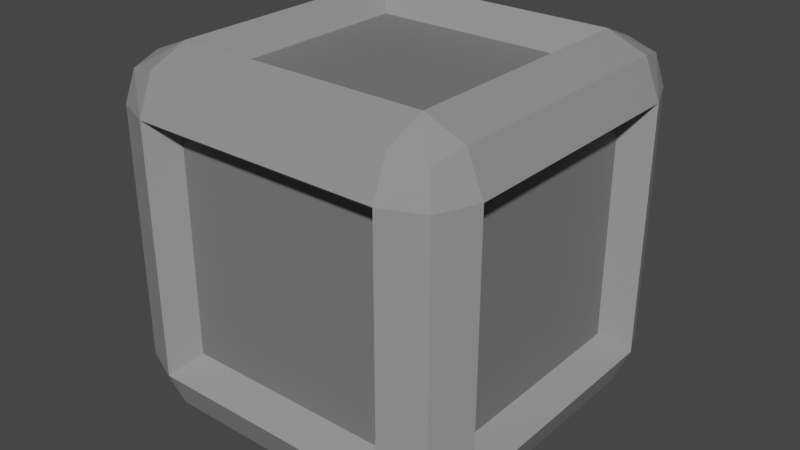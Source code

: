 # Source: box.blend  (saved by Blender 2.91.10; exported with 4.5.12 LTS)
import bpy
from mathutils import Matrix  # noqa: F401  (used for matrix-valued properties, if any)

bpy.ops.wm.read_factory_settings(use_empty=True)
scene = bpy.context.scene
scene.name = 'Scene'

# ---- collections
col_collection = bpy.data.collections.new('Collection'); scene.collection.children.link(col_collection)

# ---- materials (node trees are filled in below, after node groups)
mat_metal = bpy.data.materials.new('Metal')
mat_metal.alpha_threshold = 0.0
mat_metal.use_transparent_shadow = False
mat_metal.line_color = (0.0, 0.0, 0.0, 1.0)
mat_metal2 = bpy.data.materials.new('Metal2')
mat_metal2.use_transparent_shadow = False

# ---- material node trees
mat_metal.use_nodes = True; mat_metal.node_tree.nodes.clear()
_N = mat_metal.node_tree.nodes; _L = mat_metal.node_tree.links
n0 = _N.new('ShaderNodeOutputMaterial'); n0.name = 'Material Output'; n0.location = (300, 300)
n1 = _N.new('ShaderNodeBsdfPrincipled'); n1.name = 'Principled BSDF'; n1.location = (10, 300)
n1.distribution = 'GGX'
n1.subsurface_method = 'BURLEY'
n1.inputs[0].default_value = (0.2918, 0.2918, 0.2918, 1.0)
n1.inputs[2].default_value = 0.4
n1.inputs[3].default_value = 1.45
n1.inputs[27].default_value = (0.0, 0.0, 0.0, 1.0)
n1.inputs[28].default_value = 1.0
_L.new(n1.outputs[0], n0.inputs[0])
n0.is_active_output = True
mat_metal2.use_nodes = True; mat_metal2.node_tree.nodes.clear()
_N = mat_metal2.node_tree.nodes; _L = mat_metal2.node_tree.links
n0 = _N.new('ShaderNodeBsdfPrincipled'); n0.name = 'Principled BSDF'; n0.location = (10, 300)
n0.distribution = 'GGX'
n0.subsurface_method = 'BURLEY'
n0.inputs[0].default_value = (0.1878, 0.1878, 0.1878, 1.0)
n0.inputs[3].default_value = 1.45
n0.inputs[27].default_value = (0.0, 0.0, 0.0, 1.0)
n0.inputs[28].default_value = 1.0
n1 = _N.new('ShaderNodeOutputMaterial'); n1.name = 'Material Output'; n1.location = (300, 300)
_L.new(n0.outputs[0], n1.inputs[0])
n1.is_active_output = True

# ---- world
world_world = bpy.data.worlds.new('World'); scene.world = world_world
world_world.use_nodes = True; world_world.node_tree.nodes.clear()
_N = world_world.node_tree.nodes; _L = world_world.node_tree.links
n0 = _N.new('ShaderNodeOutputWorld'); n0.name = 'World Output'; n0.location = (300, 300)
n1 = _N.new('ShaderNodeBackground'); n1.name = 'Background'; n1.location = (10, 300)
n1.inputs[0].default_value = (0.05088, 0.05088, 0.05088, 1.0)
_L.new(n1.outputs[0], n0.inputs[0])
n0.is_active_output = True
world_world.color = (0.05088, 0.05088, 0.05088)
world_world.use_sun_shadow = False
world_world.sun_shadow_jitter_overblur = 0.0

# ---- meshes
me_cube = bpy.data.meshes.new('Cube')
me_cube.from_pydata([(1.193, 1.712, 2.193), (1.193, 1.193, 2.712), (1.712, 1.193, 2.193), (1.193, 1.56, 2.56), (1.493, 1.493, 2.493), (1.56, 1.193, 2.56), (1.56, 1.56, 2.193), (1.193, 1.193, -0.7123), (1.193, 1.712, -0.193), (1.712, 1.193, -0.193), (1.193, 1.56, -0.5602), (1.493, 1.493, -0.4928), (1.56, 1.56, -0.193), (1.56, 1.193, -0.5602), (1.712, -1.193, 2.193), (1.193, -1.193, 2.712), (1.193, -1.712, 2.193), (1.56, -1.193, 2.56), (1.493, -1.493, 2.493), (1.193, -1.56, 2.56), (1.56, -1.56, 2.193), (1.712, -1.193, -0.193), (1.193, -1.712, -0.193), (1.193, -1.193, -0.7123), (1.56, -1.56, -0.193), (1.493, -1.493, -0.4928), (1.193, -1.56, -0.5602), (1.56, -1.193, -0.5602), (-1.193, 1.712, 2.193), (-1.712, 1.193, 2.193), (-1.193, 1.193, 2.712), (-1.56, 1.56, 2.193), (-1.493, 1.493, 2.493), (-1.56, 1.193, 2.56), (-1.193, 1.56, 2.56), (-1.712, 1.193, -0.193), (-1.193, 1.712, -0.193), (-1.193, 1.193, -0.7123), (-1.56, 1.56, -0.193), (-1.493, 1.493, -0.4928), (-1.193, 1.56, -0.5602), (-1.56, 1.193, -0.5602), (-1.712, -1.193, 2.193), (-1.193, -1.712, 2.193), (-1.193, -1.193, 2.712), (-1.56, -1.56, 2.193), (-1.493, -1.493, 2.493), (-1.193, -1.56, 2.56), (-1.56, -1.193, 2.56), (-1.193, -1.193, -0.7123), (-1.193, -1.712, -0.193), (-1.712, -1.193, -0.193), (-1.193, -1.56, -0.5602), (-1.493, -1.493, -0.4928), (-1.56, -1.56, -0.193), (-1.56, -1.193, -0.5602), (-1.016, 1.016, -0.4581), (-1.016, -1.016, -0.4581), (-1.458, -1.016, -0.01585), (-1.458, 1.016, -0.01585), (1.016, 1.016, -0.4581), (-1.016, 1.458, -0.01585), (1.016, 1.458, -0.01585), (1.458, 1.016, 2.016), (1.458, 1.016, -0.01585), (1.016, 1.458, 2.016), (-1.016, -1.458, -0.01585), (-1.016, -1.458, 2.016), (-1.458, -1.016, 2.016), (1.016, -1.458, 2.016), (1.016, -1.458, -0.01585), (1.458, -1.016, -0.01585), (1.458, -1.016, 2.016), (-1.016, 1.458, 2.016), (-1.458, 1.016, 2.016), (1.016, -1.016, 2.458), (-1.016, -1.016, 2.458), (1.016, 1.016, 2.458), (1.016, -1.016, -0.4581), (-1.016, 1.016, 2.458)], [], [(16, 43, 67, 69), (8, 36, 61, 62), (30, 44, 76, 79), (22, 16, 69, 70), (50, 22, 70, 66), (0, 3, 4, 6), (1, 5, 4, 3), (2, 6, 4, 5), (7, 10, 11, 13), (8, 12, 11, 10), (9, 13, 11, 12), (14, 17, 18, 20), (15, 19, 18, 17), (16, 20, 18, 19), (21, 24, 25, 27), (22, 26, 25, 24), (23, 27, 25, 26), (28, 31, 32, 34), (29, 33, 32, 31), (30, 34, 32, 33), (35, 38, 39, 41), (36, 40, 39, 38), (37, 41, 39, 40), (42, 45, 46, 48), (43, 47, 46, 45), (44, 48, 46, 47), (49, 52, 53, 55), (50, 54, 53, 52), (51, 55, 53, 54), (37, 49, 55, 41), (41, 55, 51, 35), (7, 37, 40, 10), (10, 40, 36, 8), (2, 9, 12, 6), (6, 12, 8, 0), (50, 43, 45, 54), (54, 45, 42, 51), (16, 22, 24, 20), (20, 24, 21, 14), (28, 36, 38, 31), (31, 38, 35, 29), (15, 44, 47, 19), (19, 47, 43, 16), (1, 15, 17, 5), (5, 17, 14, 2), (49, 23, 26, 52), (52, 26, 22, 50), (44, 30, 33, 48), (48, 33, 29, 42), (30, 1, 3, 34), (34, 3, 0, 28), (23, 7, 13, 27), (27, 13, 9, 21), (51, 42, 68, 58), (56, 60, 78, 57), (58, 68, 74, 59), (70, 69, 67, 66), (77, 79, 76, 75), (64, 63, 72, 71), (61, 73, 65, 62), (21, 9, 64, 71), (9, 2, 63, 64), (15, 1, 77, 75), (14, 21, 71, 72), (42, 29, 74, 68), (49, 37, 56, 57), (36, 28, 73, 61), (1, 30, 79, 77), (0, 8, 62, 65), (2, 14, 72, 63), (43, 50, 66, 67), (23, 49, 57, 78), (35, 51, 58, 59), (29, 35, 59, 74), (28, 0, 65, 73), (37, 7, 60, 56), (44, 15, 75, 76), (7, 23, 78, 60)])
me_cube.polygons.foreach_set('material_index', [0, 0, 0, 0, 0, 0, 0, 0, 0, 0, 0, 0, 0, 0, 0, 0, 0, 0, 0, 0, 0, 0, 0, 0, 0, 0, 0, 0, 0, 0, 0, 0, 0, 0, 0, 0, 0, 0, 0, 0, 0, 0, 0, 0, 0, 0, 0, 0, 0, 0, 0, 0, 0, 0, 1, 1, 1, 1, 1, 1, 0, 0, 0, 0, 0, 0, 0, 0, 0, 0, 0, 0, 0, 0, 0, 0, 0, 0])
_uv = me_cube.uv_layers.new(name='UVMap')
_uv.uv.foreach_set('vector', [0.5871, 0.7879, 0.5871, 0.9621, 0.5871, 0.9621, 0.5871, 0.7879, 0.4129, 0.4621, 0.4129, 0.2879, 0.4129, 0.2879, 0.4129, 0.4621, 0.8371, 0.5379, 0.8371, 0.7121, 0.8371, 0.7121, 0.8371, 0.5379, 0.4129, 0.7879, 0.5871, 0.7879, 0.5871, 0.7879, 0.4129, 0.7879, 0.4129, 0.9621, 0.4129, 0.7879, 0.4129, 0.7879, 0.4129, 0.9621, 0.5871, 0.4621, 0.625, 0.4621, 0.6197, 0.5, 0.5871, 0.5, 0.6629, 0.5379, 0.625, 0.5379, 0.6197, 0.5, 0.6629, 0.5, 0.5871, 0.5379, 0.5871, 0.5, 0.6197, 0.5, 0.625, 0.5379, 0.3371, 0.5379, 0.3371, 0.5, 0.375, 0.5053, 0.375, 0.5379, 0.4129, 0.4621, 0.4129, 0.5, 0.375, 0.5053, 0.375, 0.4621, 0.4129, 0.5379, 0.375, 0.5379, 0.375, 0.5053, 0.4129, 0.5, 0.5871, 0.7121, 0.625, 0.7121, 0.625, 0.7447, 0.5871, 0.75, 0.6629, 0.7121, 0.6629, 0.75, 0.625, 0.7447, 0.625, 0.7121, 0.5871, 0.7879, 0.5871, 0.75, 0.625, 0.7447, 0.625, 0.7879, 0.4129, 0.7121, 0.4129, 0.75, 0.3803, 0.75, 0.375, 0.7121, 0.4129, 0.7879, 0.375, 0.7879, 0.3803, 0.75, 0.4129, 0.75, 0.3371, 0.7121, 0.375, 0.7121, 0.3803, 0.75, 0.3371, 0.75, 0.5871, 0.2879, 0.5871, 0.25, 0.609, 0.25, 0.625, 0.2879, 0.5871, 0.2121, 0.625, 0.2121, 0.625, 0.234, 0.5871, 0.25, 0.8371, 0.5379, 0.8371, 0.5, 0.859, 0.5, 0.875, 0.5379, 0.4129, 0.2121, 0.4129, 0.25, 0.391, 0.25, 0.375, 0.2121, 0.4129, 0.2879, 0.375, 0.2879, 0.375, 0.266, 0.4129, 0.25, 0.1629, 0.5379, 0.125, 0.5379, 0.125, 0.516, 0.1629, 0.5, 0.5871, 0.03791, 0.5871, 0.0, 0.609, 0.0, 0.625, 0.03791, 0.5871, 0.9621, 0.625, 0.9621, 0.625, 0.984, 0.5871, 1.0, 0.8371, 0.7121, 0.875, 0.7121, 0.875, 0.734, 0.8371, 0.75, 0.1629, 0.7121, 0.1629, 0.75, 0.141, 0.75, 0.125, 0.7121, 0.4129, 0.9621, 0.4129, 1.0, 0.391, 1.0, 0.375, 0.9621, 0.4129, 0.03791, 0.375, 0.03791, 0.375, 0.01602, 0.4129, 0.0, 0.1629, 0.5379, 0.1629, 0.7121, 0.125, 0.7121, 0.125, 0.5379, 0.375, 0.2121, 0.375, 0.03791, 0.4129, 0.03791, 0.4129, 0.2121, 0.3371, 0.5379, 0.1629, 0.5379, 0.1629, 0.5, 0.3371, 0.5, 0.375, 0.4621, 0.375, 0.2879, 0.4129, 0.2879, 0.4129, 0.4621, 0.5871, 0.5379, 0.4129, 0.5379, 0.4129, 0.5, 0.5871, 0.5, 0.5871, 0.5, 0.4129, 0.5, 0.4129, 0.4621, 0.5871, 0.4621, 0.4129, 0.9621, 0.5871, 0.9621, 0.5871, 1.0, 0.4129, 1.0, 0.4129, 0.0, 0.5871, 0.0, 0.5871, 0.03791, 0.4129, 0.03791, 0.5871, 0.7879, 0.4129, 0.7879, 0.4129, 0.75, 0.5871, 0.75, 0.5871, 0.75, 0.4129, 0.75, 0.4129, 0.7121, 0.5871, 0.7121, 0.5871, 0.2879, 0.4129, 0.2879, 0.4129, 0.25, 0.5871, 0.25, 0.5871, 0.25, 0.4129, 0.25, 0.4129, 0.2121, 0.5871, 0.2121, 0.6629, 0.7121, 0.8371, 0.7121, 0.8371, 0.75, 0.6629, 0.75, 0.625, 0.7879, 0.625, 0.9621, 0.5871, 0.9621, 0.5871, 0.7879, 0.6629, 0.5379, 0.6629, 0.7121, 0.625, 0.7121, 0.625, 0.5379, 0.625, 0.5379, 0.625, 0.7121, 0.5871, 0.7121, 0.5871, 0.5379, 0.1629, 0.7121, 0.3371, 0.7121, 0.3371, 0.75, 0.1629, 0.75, 0.375, 0.9621, 0.375, 0.7879, 0.4129, 0.7879, 0.4129, 0.9621, 0.8371, 0.7121, 0.8371, 0.5379, 0.875, 0.5379, 0.875, 0.7121, 0.625, 0.03791, 0.625, 0.2121, 0.5871, 0.2121, 0.5871, 0.03791, 0.8371, 0.5379, 0.6629, 0.5379, 0.6629, 0.5, 0.8371, 0.5, 0.625, 0.2879, 0.625, 0.4621, 0.5871, 0.4621, 0.5871, 0.2879, 0.3371, 0.7121, 0.3371, 0.5379, 0.375, 0.5379, 0.375, 0.7121, 0.375, 0.7121, 0.375, 0.5379, 0.4129, 0.5379, 0.4129, 0.7121, 0.4129, 0.03791, 0.5871, 0.03791, 0.5871, 0.03791, 0.4129, 0.03791, 0.1629, 0.5379, 0.3371, 0.5379, 0.3371, 0.7121, 0.1629, 0.7121, 0.4129, 0.03791, 0.5871, 0.03791, 0.5871, 0.2121, 0.4129, 0.2121, 0.4129, 0.7879, 0.5871, 0.7879, 0.5871, 0.9621, 0.4129, 0.9621, 0.6629, 0.5379, 0.8371, 0.5379, 0.8371, 0.7121, 0.6629, 0.7121, 0.4129, 0.5379, 0.5871, 0.5379, 0.5871, 0.7121, 0.4129, 0.7121, 0.4129, 0.2879, 0.5871, 0.2879, 0.5871, 0.4621, 0.4129, 0.4621, 0.4129, 0.7121, 0.4129, 0.5379, 0.4129, 0.5379, 0.4129, 0.7121, 0.4129, 0.5379, 0.5871, 0.5379, 0.5871, 0.5379, 0.4129, 0.5379, 0.6629, 0.7121, 0.6629, 0.5379, 0.6629, 0.5379, 0.6629, 0.7121, 0.5871, 0.7121, 0.4129, 0.7121, 0.4129, 0.7121, 0.5871, 0.7121, 0.5871, 0.03791, 0.5871, 0.2121, 0.5871, 0.2121, 0.5871, 0.03791, 0.1629, 0.7121, 0.1629, 0.5379, 0.1629, 0.5379, 0.1629, 0.7121, 0.4129, 0.2879, 0.5871, 0.2879, 0.5871, 0.2879, 0.4129, 0.2879, 0.6629, 0.5379, 0.8371, 0.5379, 0.8371, 0.5379, 0.6629, 0.5379, 0.5871, 0.4621, 0.4129, 0.4621, 0.4129, 0.4621, 0.5871, 0.4621, 0.5871, 0.5379, 0.5871, 0.7121, 0.5871, 0.7121, 0.5871, 0.5379, 0.5871, 0.9621, 0.4129, 0.9621, 0.4129, 0.9621, 0.5871, 0.9621, 0.3371, 0.7121, 0.1629, 0.7121, 0.1629, 0.7121, 0.3371, 0.7121, 0.4129, 0.2121, 0.4129, 0.03791, 0.4129, 0.03791, 0.4129, 0.2121, 0.5871, 0.2121, 0.4129, 0.2121, 0.4129, 0.2121, 0.5871, 0.2121, 0.5871, 0.2879, 0.5871, 0.4621, 0.5871, 0.4621, 0.5871, 0.2879, 0.1629, 0.5379, 0.3371, 0.5379, 0.3371, 0.5379, 0.1629, 0.5379, 0.8371, 0.7121, 0.6629, 0.7121, 0.6629, 0.7121, 0.8371, 0.7121, 0.3371, 0.5379, 0.3371, 0.7121, 0.3371, 0.7121, 0.3371, 0.5379])
me_cube.materials.append(mat_metal)
me_cube.materials.append(mat_metal2)
me_cube.use_remesh_preserve_volume = False
me_cube.use_remesh_preserve_attributes = False
me_cube.use_mirror_vertex_groups = False
me_cube.update()

# ---- objects
ob_cube = bpy.data.objects.new('Cube', me_cube)

# ---- transforms, parenting, visibility, modifiers, constraints
ob_cube.location = (0.0, 0.0, 0.0)
ob_cube.lock_rotations_4d = False
ob_cube.empty_display_type = 'ARROWS'
ob_cube.lineart.crease_threshold = 0.0

# ---- collection membership
col_collection.objects.link(ob_cube)

# ---- scene / render settings (as saved in the file)
scene.frame_start = 1; scene.frame_end = 250; scene.frame_set(1)
scene.render.engine = 'BLENDER_EEVEE_NEXT'
scene.cycles.use_denoising = False
scene.cycles.samples = 128
scene.cycles.sampling_pattern = 'TABULATED_SOBOL'
scene.cycles.use_adaptive_sampling = False
scene.cycles.use_light_tree = False
scene.view_settings.view_transform = 'Filmic'
bpy.context.view_layer.update()

# ---- added for rendering (the .blend has no active camera and no usable light): camera, sun
cam_auto = bpy.data.cameras.new('AutoCamera')
cam_auto.lens = 50.0
cam_auto.sensor_width = 36.0
cam_auto.clip_end = 1000.0
ob_auto_camera = bpy.data.objects.new('AutoCamera', cam_auto)
scene.collection.objects.link(ob_auto_camera)
ob_auto_camera.location = (5.48789, -6.58547, 5.39031)
ob_auto_camera.rotation_euler = (1.09748, -7.21219e-08, 0.694738)
scene.camera = ob_auto_camera
light_auto_sun = bpy.data.lights.new('AutoSun', 'SUN')
light_auto_sun.energy = 3.0
light_auto_sun.angle = 0.0523599
ob_auto_sun = bpy.data.objects.new('AutoSun', light_auto_sun)
scene.collection.objects.link(ob_auto_sun)
ob_auto_sun.rotation_euler = (0.872665, 0.174533, 0.523599)
bpy.context.view_layer.update()
